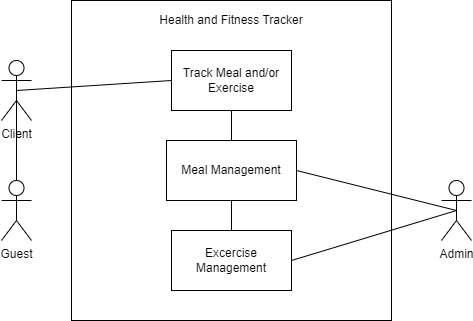

The diagram above was exported from draw.io. Its source (the exported page's mxGraphModel, read from the mxfile embedded in the PNG):
<mxGraphModel dx="1050" dy="557" grid="1" gridSize="10" guides="1" tooltips="1" connect="1" arrows="1" fold="1" page="1" pageScale="1" pageWidth="850" pageHeight="1100" math="0" shadow="0">
  <root>
    <mxCell id="0" />
    <mxCell id="1" parent="0" />
    <mxCell id="0OnD8TTrD9aLHgyLSrJA-4" value="" style="whiteSpace=wrap;html=1;aspect=fixed;" vertex="1" parent="1">
      <mxGeometry x="230" y="60" width="320" height="320" as="geometry" />
    </mxCell>
    <mxCell id="0OnD8TTrD9aLHgyLSrJA-5" value="Client" style="shape=umlActor;verticalLabelPosition=bottom;verticalAlign=top;html=1;outlineConnect=0;" vertex="1" parent="1">
      <mxGeometry x="160" y="120" width="30" height="60" as="geometry" />
    </mxCell>
    <mxCell id="0OnD8TTrD9aLHgyLSrJA-6" value="Guest" style="shape=umlActor;verticalLabelPosition=bottom;verticalAlign=top;html=1;outlineConnect=0;" vertex="1" parent="1">
      <mxGeometry x="160" y="240" width="30" height="60" as="geometry" />
    </mxCell>
    <mxCell id="0OnD8TTrD9aLHgyLSrJA-7" value="Admin" style="shape=umlActor;verticalLabelPosition=bottom;verticalAlign=top;html=1;outlineConnect=0;" vertex="1" parent="1">
      <mxGeometry x="600" y="240" width="30" height="60" as="geometry" />
    </mxCell>
    <mxCell id="0OnD8TTrD9aLHgyLSrJA-8" value="" style="endArrow=none;html=1;rounded=0;exitX=0.5;exitY=0.5;exitDx=0;exitDy=0;exitPerimeter=0;entryX=0;entryY=0.5;entryDx=0;entryDy=0;" edge="1" parent="1" source="0OnD8TTrD9aLHgyLSrJA-5" target="0OnD8TTrD9aLHgyLSrJA-14">
      <mxGeometry width="50" height="50" relative="1" as="geometry">
        <mxPoint x="360" y="300" as="sourcePoint" />
        <mxPoint x="290" y="145" as="targetPoint" />
      </mxGeometry>
    </mxCell>
    <mxCell id="0OnD8TTrD9aLHgyLSrJA-10" value="" style="endArrow=none;html=1;rounded=0;entryX=0.5;entryY=0.5;entryDx=0;entryDy=0;entryPerimeter=0;exitX=1;exitY=0.5;exitDx=0;exitDy=0;" edge="1" parent="1" source="0OnD8TTrD9aLHgyLSrJA-16" target="0OnD8TTrD9aLHgyLSrJA-7">
      <mxGeometry width="50" height="50" relative="1" as="geometry">
        <mxPoint x="450" y="300" as="sourcePoint" />
        <mxPoint x="410" y="250" as="targetPoint" />
      </mxGeometry>
    </mxCell>
    <mxCell id="0OnD8TTrD9aLHgyLSrJA-11" value="" style="endArrow=none;html=1;rounded=0;entryX=0.5;entryY=0.5;entryDx=0;entryDy=0;entryPerimeter=0;exitX=1;exitY=0.5;exitDx=0;exitDy=0;" edge="1" parent="1" source="0OnD8TTrD9aLHgyLSrJA-15" target="0OnD8TTrD9aLHgyLSrJA-7">
      <mxGeometry width="50" height="50" relative="1" as="geometry">
        <mxPoint x="450" y="220" as="sourcePoint" />
        <mxPoint x="410" y="250" as="targetPoint" />
      </mxGeometry>
    </mxCell>
    <mxCell id="0OnD8TTrD9aLHgyLSrJA-12" value="Health and Fitness Tracker" style="text;strokeColor=none;align=center;fillColor=none;html=1;verticalAlign=middle;whiteSpace=wrap;rounded=0;" vertex="1" parent="1">
      <mxGeometry x="300" y="65" width="180" height="30" as="geometry" />
    </mxCell>
    <mxCell id="0OnD8TTrD9aLHgyLSrJA-14" value="Track Meal and/or Exercise" style="rounded=0;whiteSpace=wrap;html=1;" vertex="1" parent="1">
      <mxGeometry x="330" y="110" width="120" height="60" as="geometry" />
    </mxCell>
    <mxCell id="0OnD8TTrD9aLHgyLSrJA-15" value="Meal Management" style="rounded=0;whiteSpace=wrap;html=1;" vertex="1" parent="1">
      <mxGeometry x="325" y="200" width="130" height="60" as="geometry" />
    </mxCell>
    <mxCell id="0OnD8TTrD9aLHgyLSrJA-16" value="Excercise Management" style="rounded=0;whiteSpace=wrap;html=1;" vertex="1" parent="1">
      <mxGeometry x="330" y="290" width="120" height="60" as="geometry" />
    </mxCell>
    <mxCell id="0OnD8TTrD9aLHgyLSrJA-17" value="" style="endArrow=none;html=1;rounded=0;entryX=0.5;entryY=1;entryDx=0;entryDy=0;exitX=0.5;exitY=0;exitDx=0;exitDy=0;" edge="1" parent="1" source="0OnD8TTrD9aLHgyLSrJA-15" target="0OnD8TTrD9aLHgyLSrJA-14">
      <mxGeometry width="50" height="50" relative="1" as="geometry">
        <mxPoint x="370" y="200" as="sourcePoint" />
        <mxPoint x="410" y="250" as="targetPoint" />
      </mxGeometry>
    </mxCell>
    <mxCell id="0OnD8TTrD9aLHgyLSrJA-18" value="" style="endArrow=none;html=1;rounded=0;entryX=0.5;entryY=1;entryDx=0;entryDy=0;exitX=0.5;exitY=0;exitDx=0;exitDy=0;" edge="1" parent="1" source="0OnD8TTrD9aLHgyLSrJA-16" target="0OnD8TTrD9aLHgyLSrJA-15">
      <mxGeometry width="50" height="50" relative="1" as="geometry">
        <mxPoint x="360" y="300" as="sourcePoint" />
        <mxPoint x="410" y="250" as="targetPoint" />
      </mxGeometry>
    </mxCell>
    <mxCell id="0OnD8TTrD9aLHgyLSrJA-20" value="" style="endArrow=none;html=1;rounded=0;exitX=0.5;exitY=0.5;exitDx=0;exitDy=0;exitPerimeter=0;entryX=0.5;entryY=0;entryDx=0;entryDy=0;entryPerimeter=0;" edge="1" parent="1" source="0OnD8TTrD9aLHgyLSrJA-5" target="0OnD8TTrD9aLHgyLSrJA-6">
      <mxGeometry width="50" height="50" relative="1" as="geometry">
        <mxPoint x="40" y="360" as="sourcePoint" />
        <mxPoint x="120" y="280" as="targetPoint" />
      </mxGeometry>
    </mxCell>
  </root>
</mxGraphModel>